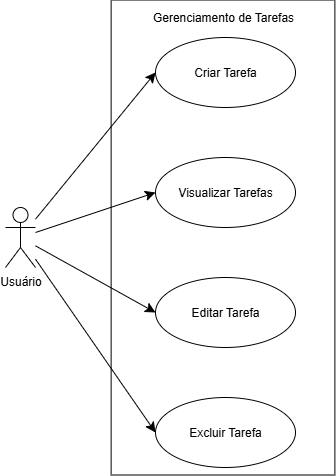

The diagram above was exported from draw.io. Its source (the exported page's mxGraphModel, read from the mxfile embedded in the PNG):
<mxGraphModel dx="544" dy="860" grid="1" gridSize="10" guides="1" tooltips="1" connect="1" arrows="1" fold="1" page="1" pageScale="1" pageWidth="827" pageHeight="1169" math="0" shadow="0">
  <root>
    <mxCell id="0" />
    <mxCell id="1" parent="0" />
    <mxCell id="4l50uREPymAqRQN1MlX0-22" value="" style="rounded=0;whiteSpace=wrap;html=1;rotation=90;" vertex="1" parent="1">
      <mxGeometry x="70" y="168.13" width="475" height="223.75" as="geometry" />
    </mxCell>
    <mxCell id="4l50uREPymAqRQN1MlX0-17" style="edgeStyle=none;curved=1;rounded=0;orthogonalLoop=1;jettySize=auto;html=1;entryX=0;entryY=0.5;entryDx=0;entryDy=0;fontSize=12;startSize=8;endSize=8;" edge="1" parent="1" source="4l50uREPymAqRQN1MlX0-11" target="4l50uREPymAqRQN1MlX0-12">
      <mxGeometry relative="1" as="geometry" />
    </mxCell>
    <mxCell id="4l50uREPymAqRQN1MlX0-18" style="edgeStyle=none;curved=1;rounded=0;orthogonalLoop=1;jettySize=auto;html=1;entryX=0;entryY=0.5;entryDx=0;entryDy=0;fontSize=12;startSize=8;endSize=8;" edge="1" parent="1" source="4l50uREPymAqRQN1MlX0-11" target="4l50uREPymAqRQN1MlX0-13">
      <mxGeometry relative="1" as="geometry" />
    </mxCell>
    <mxCell id="4l50uREPymAqRQN1MlX0-19" style="edgeStyle=none;curved=1;rounded=0;orthogonalLoop=1;jettySize=auto;html=1;entryX=0;entryY=0.5;entryDx=0;entryDy=0;fontSize=12;startSize=8;endSize=8;" edge="1" parent="1" source="4l50uREPymAqRQN1MlX0-11" target="4l50uREPymAqRQN1MlX0-14">
      <mxGeometry relative="1" as="geometry" />
    </mxCell>
    <mxCell id="4l50uREPymAqRQN1MlX0-20" style="edgeStyle=none;curved=1;rounded=0;orthogonalLoop=1;jettySize=auto;html=1;entryX=0;entryY=0.5;entryDx=0;entryDy=0;fontSize=12;startSize=8;endSize=8;" edge="1" parent="1" source="4l50uREPymAqRQN1MlX0-11" target="4l50uREPymAqRQN1MlX0-15">
      <mxGeometry relative="1" as="geometry" />
    </mxCell>
    <mxCell id="4l50uREPymAqRQN1MlX0-11" value="Usuário" style="shape=umlActor;verticalLabelPosition=bottom;verticalAlign=top;html=1;" vertex="1" parent="1">
      <mxGeometry x="90" y="250" width="30" height="60" as="geometry" />
    </mxCell>
    <mxCell id="4l50uREPymAqRQN1MlX0-12" value="Criar Tarefa" style="ellipse;whiteSpace=wrap;html=1;" vertex="1" parent="1">
      <mxGeometry x="240" y="80" width="140" height="70" as="geometry" />
    </mxCell>
    <mxCell id="4l50uREPymAqRQN1MlX0-13" value="Visualizar Tarefas" style="ellipse;whiteSpace=wrap;html=1;" vertex="1" parent="1">
      <mxGeometry x="240" y="200" width="140" height="70" as="geometry" />
    </mxCell>
    <mxCell id="4l50uREPymAqRQN1MlX0-14" value="Editar Tarefa" style="ellipse;whiteSpace=wrap;html=1;" vertex="1" parent="1">
      <mxGeometry x="240" y="320" width="140" height="70" as="geometry" />
    </mxCell>
    <mxCell id="4l50uREPymAqRQN1MlX0-15" value="Excluir Tarefa" style="ellipse;whiteSpace=wrap;html=1;" vertex="1" parent="1">
      <mxGeometry x="240" y="440" width="140" height="70" as="geometry" />
    </mxCell>
    <mxCell id="4l50uREPymAqRQN1MlX0-23" value="Gerenciamento de Tarefas" style="text;html=1;align=center;verticalAlign=middle;whiteSpace=wrap;rounded=0;" vertex="1" parent="1">
      <mxGeometry x="197.5" y="45" width="220" height="30" as="geometry" />
    </mxCell>
  </root>
</mxGraphModel>